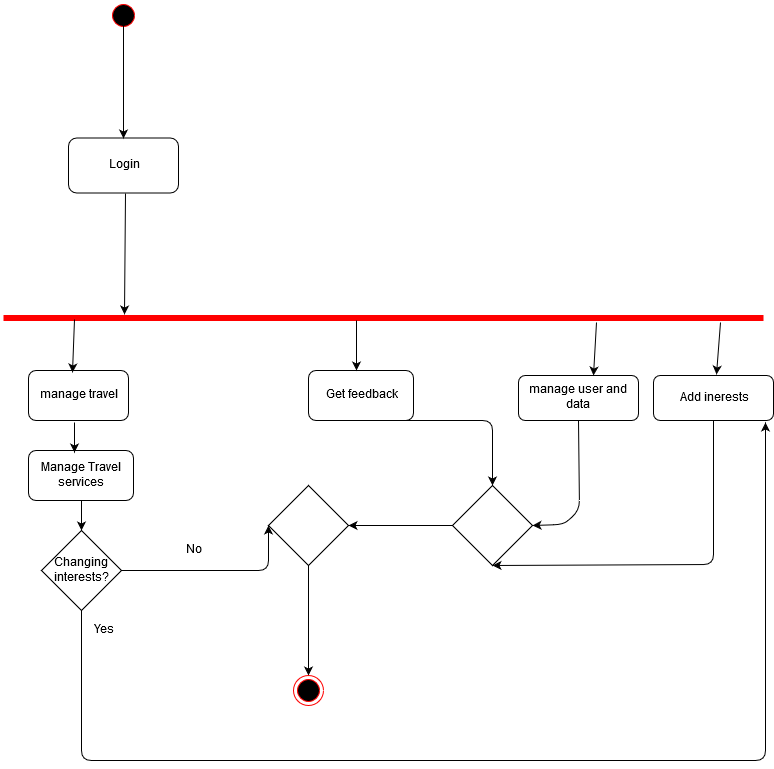

The diagram above was exported from draw.io. Its source (the exported page's mxGraphModel, read from the mxfile embedded in the PNG):
<mxGraphModel dx="840" dy="1545" grid="1" gridSize="10" guides="1" tooltips="1" connect="1" arrows="1" fold="1" page="1" pageScale="1" pageWidth="850" pageHeight="1100" math="0" shadow="0">
  <root>
    <mxCell id="0" />
    <mxCell id="1" parent="0" />
    <mxCell id="Zmdb9QCONFujfJcinuHS-10" value="" style="ellipse;html=1;shape=startState;fillColor=#000000;strokeColor=#ff0000;" parent="1" vertex="1">
      <mxGeometry x="115" y="-90" width="30" height="30" as="geometry" />
    </mxCell>
    <mxCell id="Zmdb9QCONFujfJcinuHS-16" value="" style="edgeStyle=none;rounded=0;orthogonalLoop=1;jettySize=auto;html=1;entryX=0.159;entryY=-0.114;entryDx=0;entryDy=0;entryPerimeter=0;" parent="1" target="Zmdb9QCONFujfJcinuHS-25" edge="1">
      <mxGeometry relative="1" as="geometry">
        <mxPoint x="132" y="103" as="sourcePoint" />
        <mxPoint x="135" y="225" as="targetPoint" />
        <Array as="points" />
      </mxGeometry>
    </mxCell>
    <mxCell id="Zmdb9QCONFujfJcinuHS-12" value="Login" style="rounded=1;whiteSpace=wrap;html=1;" parent="1" vertex="1">
      <mxGeometry x="75" y="47.5" width="110" height="55" as="geometry" />
    </mxCell>
    <mxCell id="Zmdb9QCONFujfJcinuHS-25" value="" style="shape=line;html=1;strokeWidth=6;strokeColor=#ff0000;" parent="1" vertex="1">
      <mxGeometry x="10" y="225" width="760" height="5" as="geometry" />
    </mxCell>
    <mxCell id="Zmdb9QCONFujfJcinuHS-38" value="manage travel" style="rounded=1;whiteSpace=wrap;html=1;" parent="1" vertex="1">
      <mxGeometry x="35" y="280" width="100" height="50" as="geometry" />
    </mxCell>
    <mxCell id="Zmdb9QCONFujfJcinuHS-39" value="Manage Travel services" style="rounded=1;whiteSpace=wrap;html=1;" parent="1" vertex="1">
      <mxGeometry x="35" y="360" width="105" height="50" as="geometry" />
    </mxCell>
    <mxCell id="tQy6O8hUcwnaZ2L7XL-S-55" value="" style="endArrow=classic;html=1;exitX=0.5;exitY=1;exitDx=0;exitDy=0;" parent="1" source="eu0TjU9IfFO6dxgQSKDq-36" edge="1">
      <mxGeometry width="50" height="50" relative="1" as="geometry">
        <mxPoint x="330" y="585" as="sourcePoint" />
        <mxPoint x="315" y="585" as="targetPoint" />
      </mxGeometry>
    </mxCell>
    <mxCell id="tQy6O8hUcwnaZ2L7XL-S-56" value="" style="ellipse;html=1;shape=endState;fillColor=#000000;strokeColor=#ff0000;" parent="1" vertex="1">
      <mxGeometry x="300" y="585" width="30" height="30" as="geometry" />
    </mxCell>
    <mxCell id="eu0TjU9IfFO6dxgQSKDq-7" value="" style="endArrow=classic;html=1;exitX=0.093;exitY=0.8;exitDx=0;exitDy=0;exitPerimeter=0;entryX=0.44;entryY=0.04;entryDx=0;entryDy=0;entryPerimeter=0;" parent="1" source="Zmdb9QCONFujfJcinuHS-25" target="Zmdb9QCONFujfJcinuHS-38" edge="1">
      <mxGeometry width="50" height="50" relative="1" as="geometry">
        <mxPoint y="890" as="sourcePoint" />
        <mxPoint x="123" y="280" as="targetPoint" />
      </mxGeometry>
    </mxCell>
    <mxCell id="eu0TjU9IfFO6dxgQSKDq-8" value="Get feedback" style="rounded=1;whiteSpace=wrap;html=1;" parent="1" vertex="1">
      <mxGeometry x="315" y="280" width="105" height="50" as="geometry" />
    </mxCell>
    <mxCell id="eu0TjU9IfFO6dxgQSKDq-9" value="" style="endArrow=classic;html=1;" parent="1" edge="1">
      <mxGeometry width="50" height="50" relative="1" as="geometry">
        <mxPoint x="363" y="230" as="sourcePoint" />
        <mxPoint x="363" y="280" as="targetPoint" />
      </mxGeometry>
    </mxCell>
    <mxCell id="eu0TjU9IfFO6dxgQSKDq-16" value="" style="endArrow=classic;html=1;" parent="1" edge="1">
      <mxGeometry width="50" height="50" relative="1" as="geometry">
        <mxPoint x="130" y="-70" as="sourcePoint" />
        <mxPoint x="130" y="48" as="targetPoint" />
      </mxGeometry>
    </mxCell>
    <mxCell id="eu0TjU9IfFO6dxgQSKDq-22" value="manage user and data" style="rounded=1;whiteSpace=wrap;html=1;" parent="1" vertex="1">
      <mxGeometry x="525" y="285" width="120" height="45" as="geometry" />
    </mxCell>
    <mxCell id="eu0TjU9IfFO6dxgQSKDq-31" value="" style="rhombus;whiteSpace=wrap;html=1;" parent="1" vertex="1">
      <mxGeometry x="459" y="395" width="80" height="80" as="geometry" />
    </mxCell>
    <mxCell id="eu0TjU9IfFO6dxgQSKDq-32" value="" style="endArrow=classic;html=1;exitX=0.5;exitY=1;exitDx=0;exitDy=0;entryX=1;entryY=0.5;entryDx=0;entryDy=0;" parent="1" source="eu0TjU9IfFO6dxgQSKDq-22" target="eu0TjU9IfFO6dxgQSKDq-31" edge="1">
      <mxGeometry width="50" height="50" relative="1" as="geometry">
        <mxPoint x="540" y="335" as="sourcePoint" />
        <mxPoint x="590" y="285" as="targetPoint" />
        <Array as="points">
          <mxPoint x="586" y="420" />
          <mxPoint x="570" y="434" />
        </Array>
      </mxGeometry>
    </mxCell>
    <mxCell id="eu0TjU9IfFO6dxgQSKDq-33" value="" style="endArrow=classic;html=1;exitX=0.75;exitY=1;exitDx=0;exitDy=0;entryX=0.5;entryY=0;entryDx=0;entryDy=0;" parent="1" source="eu0TjU9IfFO6dxgQSKDq-8" target="eu0TjU9IfFO6dxgQSKDq-31" edge="1">
      <mxGeometry width="50" height="50" relative="1" as="geometry">
        <mxPoint x="375" y="395" as="sourcePoint" />
        <mxPoint x="425" y="345" as="targetPoint" />
        <Array as="points">
          <mxPoint x="499" y="330" />
        </Array>
      </mxGeometry>
    </mxCell>
    <mxCell id="eu0TjU9IfFO6dxgQSKDq-36" value="" style="rhombus;whiteSpace=wrap;html=1;" parent="1" vertex="1">
      <mxGeometry x="275" y="395" width="80" height="80" as="geometry" />
    </mxCell>
    <mxCell id="eu0TjU9IfFO6dxgQSKDq-38" value="" style="endArrow=classic;html=1;exitX=0;exitY=0.5;exitDx=0;exitDy=0;entryX=1;entryY=0.5;entryDx=0;entryDy=0;" parent="1" source="eu0TjU9IfFO6dxgQSKDq-31" target="eu0TjU9IfFO6dxgQSKDq-36" edge="1">
      <mxGeometry width="50" height="50" relative="1" as="geometry">
        <mxPoint x="375" y="515" as="sourcePoint" />
        <mxPoint x="425" y="465" as="targetPoint" />
      </mxGeometry>
    </mxCell>
    <mxCell id="eu0TjU9IfFO6dxgQSKDq-40" value="Add inerests" style="rounded=1;whiteSpace=wrap;html=1;" parent="1" vertex="1">
      <mxGeometry x="660" y="285" width="120" height="45" as="geometry" />
    </mxCell>
    <mxCell id="eu0TjU9IfFO6dxgQSKDq-41" value="" style="endArrow=classic;html=1;exitX=0.78;exitY=1.314;exitDx=0;exitDy=0;exitPerimeter=0;entryX=0.625;entryY=0;entryDx=0;entryDy=0;entryPerimeter=0;" parent="1" source="Zmdb9QCONFujfJcinuHS-25" target="eu0TjU9IfFO6dxgQSKDq-22" edge="1">
      <mxGeometry width="50" height="50" relative="1" as="geometry">
        <mxPoint x="480" y="290" as="sourcePoint" />
        <mxPoint x="530" y="240" as="targetPoint" />
      </mxGeometry>
    </mxCell>
    <mxCell id="eu0TjU9IfFO6dxgQSKDq-42" value="" style="endArrow=classic;html=1;exitX=0.944;exitY=1.314;exitDx=0;exitDy=0;exitPerimeter=0;" parent="1" source="Zmdb9QCONFujfJcinuHS-25" edge="1">
      <mxGeometry width="50" height="50" relative="1" as="geometry">
        <mxPoint x="675" y="260" as="sourcePoint" />
        <mxPoint x="723" y="284" as="targetPoint" />
      </mxGeometry>
    </mxCell>
    <mxCell id="eu0TjU9IfFO6dxgQSKDq-43" value="" style="endArrow=classic;html=1;exitX=0.5;exitY=1;exitDx=0;exitDy=0;entryX=0.5;entryY=1;entryDx=0;entryDy=0;" parent="1" source="eu0TjU9IfFO6dxgQSKDq-40" target="eu0TjU9IfFO6dxgQSKDq-31" edge="1">
      <mxGeometry width="50" height="50" relative="1" as="geometry">
        <mxPoint x="600" y="530" as="sourcePoint" />
        <mxPoint x="650" y="480" as="targetPoint" />
        <Array as="points">
          <mxPoint x="720" y="474" />
        </Array>
      </mxGeometry>
    </mxCell>
    <mxCell id="zeuFlL_WUFZO-G07XmS4-2" value="Changing interests?" style="rhombus;whiteSpace=wrap;html=1;" parent="1" vertex="1">
      <mxGeometry x="48" y="440" width="80" height="80" as="geometry" />
    </mxCell>
    <mxCell id="zeuFlL_WUFZO-G07XmS4-3" value="" style="endArrow=classic;html=1;" parent="1" edge="1">
      <mxGeometry width="50" height="50" relative="1" as="geometry">
        <mxPoint x="81" y="332" as="sourcePoint" />
        <mxPoint x="81" y="362" as="targetPoint" />
      </mxGeometry>
    </mxCell>
    <mxCell id="zeuFlL_WUFZO-G07XmS4-5" value="" style="endArrow=classic;html=1;exitX=0.5;exitY=1;exitDx=0;exitDy=0;entryX=0.5;entryY=0;entryDx=0;entryDy=0;" parent="1" source="Zmdb9QCONFujfJcinuHS-39" target="zeuFlL_WUFZO-G07XmS4-2" edge="1">
      <mxGeometry width="50" height="50" relative="1" as="geometry">
        <mxPoint x="160" y="450" as="sourcePoint" />
        <mxPoint x="210" y="400" as="targetPoint" />
      </mxGeometry>
    </mxCell>
    <mxCell id="zeuFlL_WUFZO-G07XmS4-6" value="" style="endArrow=classic;html=1;exitX=1;exitY=0.5;exitDx=0;exitDy=0;entryX=0;entryY=0.5;entryDx=0;entryDy=0;" parent="1" source="zeuFlL_WUFZO-G07XmS4-2" target="eu0TjU9IfFO6dxgQSKDq-36" edge="1">
      <mxGeometry width="50" height="50" relative="1" as="geometry">
        <mxPoint x="10" y="690" as="sourcePoint" />
        <mxPoint x="180" y="590" as="targetPoint" />
        <Array as="points">
          <mxPoint x="275" y="480" />
        </Array>
      </mxGeometry>
    </mxCell>
    <mxCell id="zeuFlL_WUFZO-G07XmS4-7" value="No" style="text;html=1;strokeColor=none;fillColor=none;align=center;verticalAlign=middle;whiteSpace=wrap;rounded=0;" parent="1" vertex="1">
      <mxGeometry x="180" y="450" width="40" height="20" as="geometry" />
    </mxCell>
    <mxCell id="zeuFlL_WUFZO-G07XmS4-8" value="" style="endArrow=classic;html=1;exitX=0.5;exitY=1;exitDx=0;exitDy=0;entryX=0.933;entryY=1.044;entryDx=0;entryDy=0;entryPerimeter=0;" parent="1" source="zeuFlL_WUFZO-G07XmS4-2" target="eu0TjU9IfFO6dxgQSKDq-40" edge="1">
      <mxGeometry width="50" height="50" relative="1" as="geometry">
        <mxPoint x="80" y="620" as="sourcePoint" />
        <mxPoint x="130" y="570" as="targetPoint" />
        <Array as="points">
          <mxPoint x="88" y="670" />
          <mxPoint x="772" y="670" />
        </Array>
      </mxGeometry>
    </mxCell>
    <mxCell id="zeuFlL_WUFZO-G07XmS4-9" value="Yes" style="text;html=1;strokeColor=none;fillColor=none;align=center;verticalAlign=middle;whiteSpace=wrap;rounded=0;" parent="1" vertex="1">
      <mxGeometry x="90" y="530" width="40" height="20" as="geometry" />
    </mxCell>
  </root>
</mxGraphModel>